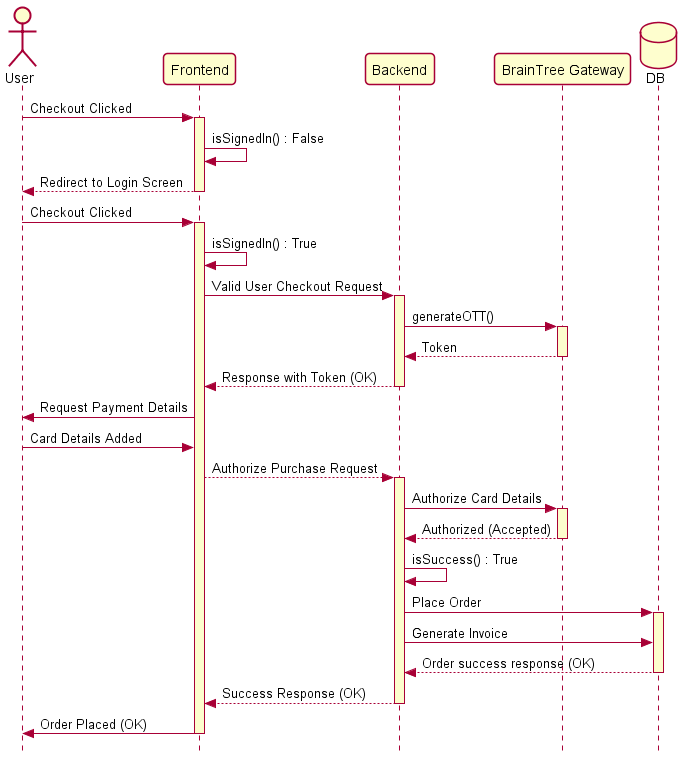

The diagram above was rendered by PlantUML. Its source (embedded in the PNG):
@startuml

skinparam {
	Style strictuml
	RoundCorner 8
	Sequence {
		LifeLineBackgroundColor #FDFDCD
		Stereotype {
			Font {
				Size 11
				Style plain
			}
		}
	}
	DatabaseBorderColor #A80036
}

actor "User" as User
participant "Frontend" as Frontend
participant "Backend" as Backend
participant "BrainTree Gateway" as Gateway
database "DB" as Database

User -> Frontend : Checkout Clicked
Frontend ++
Frontend -> Frontend : isSignedIn() : False
return Redirect to Login Screen


User -> Frontend : Checkout Clicked
Frontend ++
Frontend -> Frontend : isSignedIn() : True
Frontend -> Backend ++ : Valid User Checkout Request
Backend -> Gateway ++: generateOTT()
return Token
return Response with Token (OK)
Frontend -> User: Request Payment Details
User -> Frontend: Card Details Added
Frontend --> Backend++ : Authorize Purchase Request
Backend -> Gateway ++: Authorize Card Details
return Authorized (Accepted)
Backend -> Backend: isSuccess() : True
Backend -> Database ++ : Place Order
Backend -> Database: Generate Invoice
return Order success response (OK)
return Success Response (OK)
Frontend -> User : Order Placed (OK)
Frontend --


@enduml